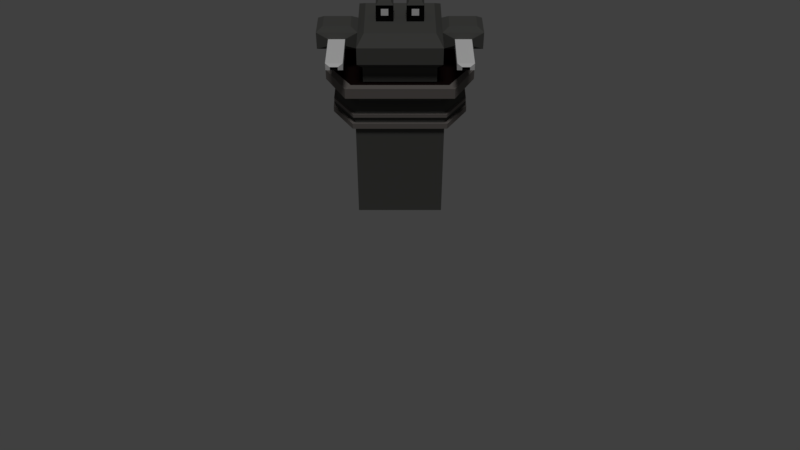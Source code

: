 # Source: Turret.blend  (saved by Blender 2.79.0; exported with 4.5.12 LTS)
import bpy
from mathutils import Matrix  # noqa: F401  (used for matrix-valued properties, if any)

bpy.ops.wm.read_factory_settings(use_empty=True)
scene = bpy.context.scene
scene.name = 'Scene'

# ---- collections
col_collection_1 = bpy.data.collections.new('Collection 1'); scene.collection.children.link(col_collection_1)

# ---- materials (node trees are filled in below, after node groups)
mat_turret = bpy.data.materials.new('Turret')
mat_turret.alpha_threshold = 0.0
mat_turret.use_transparent_shadow = False
mat_turret.diffuse_color = (0.08684, 0.08714, 0.08185, 1.0)
mat_turret.roughness = 0.5
mat_eye = bpy.data.materials.new('Eye')
mat_eye.alpha_threshold = 0.0
mat_eye.use_transparent_shadow = False
mat_eye.diffuse_color = (0.8276, 0.8276, 0.8276, 1.0)
mat_eye.roughness = 0.5
mat_outereye = bpy.data.materials.new('OuterEye')
mat_outereye.alpha_threshold = 0.0
mat_outereye.use_transparent_shadow = False
mat_outereye.diffuse_color = (0.003095, 0.003095, 0.003095, 1.0)
mat_outereye.roughness = 0.5
mat_barrel = bpy.data.materials.new('Barrel')
mat_barrel.alpha_threshold = 0.0
mat_barrel.use_transparent_shadow = False
mat_barrel.roughness = 0.5
mat_gun = bpy.data.materials.new('Gun')
mat_gun.alpha_threshold = 0.0
mat_gun.use_transparent_shadow = False
mat_gun.diffuse_color = (0.01002, 0.009447, 0.009877, 1.0)
mat_gun.roughness = 0.5
mat_turretbasewalkway = bpy.data.materials.new('TurretBaseWalkWay')
mat_turretbasewalkway.alpha_threshold = 0.0
mat_turretbasewalkway.use_transparent_shadow = False
mat_turretbasewalkway.diffuse_color = (0.008048, 0.003589, 0.003496, 1.0)
mat_turretbasewalkway.roughness = 0.5
mat_ring = bpy.data.materials.new('Ring')
mat_ring.alpha_threshold = 0.0
mat_ring.use_transparent_shadow = False
mat_ring.diffuse_color = (0.1734, 0.1569, 0.1479, 1.0)
mat_ring.roughness = 0.5

# ---- material node trees

# ---- world
world_world = bpy.data.worlds.new('World'); scene.world = world_world
world_world.color = (0.05088, 0.05088, 0.05088)
world_world.use_sun_shadow = False
world_world.sun_shadow_jitter_overblur = 0.0
world_world.cycles.sampling_method = 'MANUAL'

# ---- cameras
cam_camera = bpy.data.cameras.new('Camera')
cam_camera.clip_end = 100.0
cam_camera.lens = 35.0
cam_camera.sensor_width = 32.0
cam_camera.sensor_height = 18.0
cam_camera.display_size = 2.0
cam_camera.dof.focus_distance = 0.0
cam_camera.dof.aperture_fstop = 128.0
cam_camera.dof.aperture_blades = 6

# ---- lights
light_sun = bpy.data.lights.new('Sun', 'SUN')
light_sun.transmission_factor = 0.0
light_sun.angle = 0.1993
light_sun.energy = 1.0
light_sun.shadow_buffer_clip_start = 0.5
light_sun.shadow_soft_size = 0.1
light_sun.shadow_cascade_max_distance = 1000.0

# ---- meshes
me_cube_000 = bpy.data.meshes.new('Cube.000')
me_cube_000.from_pydata([(0.3751, 0.3751, 1.623), (0.3751, -0.3751, 1.623), (0.3751, 0.125, 1.623), (0.3751, -0.125, 1.623), (0.3751, 0.3751, 1.786), (0.3751, -0.3751, 1.786), (0.3751, 0.125, 1.786), (0.3751, -0.125, 1.786), (0.4269, 0.4786, 1.877), (0.4269, -0.1598, 1.877), (0.4269, -0.479, 1.877), (0.4269, 0.1594, 1.877), (0.4269, 0.4786, 2.059), (0.4269, -0.1598, 2.059), (0.4269, -0.479, 2.059), (0.4269, 0.1594, 2.059), (0.3557, 0.3263, 2.139), (0.3557, -0.1086, 2.139), (0.3557, -0.3261, 2.139), (0.3557, 0.1089, 2.139), (0.8411, 0.1594, 1.877), (0.8411, -0.1598, 1.877), (0.8411, 0.1594, 2.059), (0.8411, -0.1598, 2.059), (0.5489, -0.1966, 1.931), (0.5489, -0.1966, 2.005), (0.7191, -0.1966, 1.931), (0.7191, -0.1966, 2.005), (0.5489, -0.6718, 1.931), (0.5489, -0.6718, 2.005), (0.7191, -0.6718, 1.931), (0.7191, -0.6718, 2.005), (0.5959, -0.7086, 1.951), (0.5959, -0.7086, 1.985), (0.6721, -0.7086, 1.951), (0.6721, -0.7086, 1.985), (0.5959, -0.1957, 1.951), (0.5959, -0.1957, 1.985), (0.6721, -0.1957, 1.951), (0.6721, -0.1957, 1.985), (0.4942, 0.1075, 2.104), (0.4942, -0.108, 2.104), (0.7738, 0.1075, 2.104), (0.7738, -0.108, 2.104), (0.2409, 0.08039, 2.139), (0.2409, -0.07939, 2.139), (0.06582, 0.08523, 2.139), (0.06582, -0.07994, 2.139), (0.2409, 0.08039, 2.313), (0.2409, -0.07939, 2.313), (0.06582, 0.08523, 2.313), (0.06582, -0.07994, 2.313), (0.2172, 0.05906, 2.345), (0.2172, -0.05748, 2.345), (0.08951, 0.06259, 2.345), (0.08951, -0.05788, 2.345), (0.1165, -0.06386, 2.195), (0.1902, -0.06363, 2.195), (0.1165, -0.06386, 2.268), (0.1902, -0.06363, 2.268), (-0.3751, 0.3751, 1.623), (-0.3751, -0.3751, 1.623), (0.0, 0.3751, 1.623), (0.0, -0.3751, 1.623), (-0.3751, 0.125, 1.623), (-0.3751, -0.125, 1.623), (-0.3751, 0.3751, 1.786), (-0.3751, -0.3751, 1.786), (0.0, 0.3751, 1.786), (0.0, -0.3751, 1.786), (-0.3751, 0.125, 1.786), (-0.3751, -0.125, 1.786), (0.0, -0.1259, 1.786), (0.0, 0.1326, 1.786), (0.0, 0.4786, 1.877), (-0.4269, 0.4786, 1.877), (-0.4269, -0.1598, 1.877), (-0.4269, -0.479, 1.877), (0.0, -0.479, 1.877), (-0.4269, 0.1594, 1.877), (0.0, -0.1609, 1.877), (0.0, 0.169, 1.877), (0.0, 0.4786, 2.059), (-0.4269, 0.4786, 2.059), (-0.4269, -0.1598, 2.059), (-0.4269, -0.479, 2.059), (0.0, -0.479, 2.059), (-0.4269, 0.1594, 2.059), (0.0, -0.1609, 2.059), (0.0, 0.169, 2.059), (0.0, 0.3263, 2.139), (-0.3557, 0.3263, 2.139), (-0.3557, -0.1086, 2.139), (-0.3557, -0.3261, 2.139), (0.0, -0.3261, 2.139), (-0.3557, 0.1089, 2.139), (0.0, -0.1094, 2.139), (0.0, 0.1154, 2.139), (-0.8411, 0.1594, 1.877), (-0.8411, -0.1598, 1.877), (-0.8411, 0.1594, 2.059), (-0.8411, -0.1598, 2.059), (-0.5489, -0.1966, 1.931), (-0.5489, -0.1966, 2.005), (-0.7191, -0.1966, 1.931), (-0.7191, -0.1966, 2.005), (-0.5489, -0.6718, 1.931), (-0.5489, -0.6718, 2.005), (-0.7191, -0.6718, 1.931), (-0.7191, -0.6718, 2.005), (-0.5959, -0.7086, 1.951), (-0.5959, -0.7086, 1.985), (-0.6721, -0.7086, 1.951), (-0.6721, -0.7086, 1.985), (-0.5959, -0.1957, 1.951), (-0.5959, -0.1957, 1.985), (-0.6721, -0.1957, 1.951), (-0.6721, -0.1957, 1.985), (-0.4942, 0.1075, 2.104), (-0.4942, -0.108, 2.104), (-0.7738, 0.1075, 2.104), (-0.7738, -0.108, 2.104), (-0.2409, 0.08039, 2.139), (-0.2409, -0.07939, 2.139), (-0.06582, 0.08523, 2.139), (-0.06582, -0.07994, 2.139), (-0.2409, 0.08039, 2.313), (-0.2409, -0.07939, 2.313), (-0.06582, 0.08523, 2.313), (-0.06582, -0.07994, 2.313), (-0.2172, 0.05906, 2.345), (-0.2172, -0.05748, 2.345), (-0.08951, 0.06259, 2.345), (-0.08951, -0.05788, 2.345), (-0.1165, -0.06386, 2.195), (-0.1902, -0.06363, 2.195), (-0.1165, -0.06386, 2.268), (-0.1902, -0.06363, 2.268)], [], [(0, 2, 3, 1, 63, 62), (6, 4, 8, 11), (62, 68, 4, 0), (0, 4, 6, 2), (3, 7, 5, 1), (2, 6, 7, 3), (1, 5, 69, 63), (11, 8, 12, 15), (8, 74, 82, 12), (5, 7, 9, 10), (7, 6, 11, 9), (69, 5, 10, 78), (4, 68, 74, 8), (86, 14, 18, 94), (13, 15, 19, 17), (10, 9, 13, 14), (11, 15, 22, 20), (78, 10, 14, 86), (16, 90, 97, 19), (17, 96, 94, 18), (96, 17, 45, 47), (12, 82, 90, 16), (15, 12, 16, 19), (14, 13, 17, 18), (21, 20, 22, 23), (9, 11, 20, 21), (13, 23, 43, 41), (23, 13, 25, 27), (27, 25, 29, 31), (13, 9, 24, 25), (21, 23, 27, 26), (9, 21, 26, 24), (28, 30, 34, 32), (26, 27, 31, 30), (24, 26, 30, 28), (25, 24, 28, 29), (33, 32, 36, 37), (29, 28, 32, 33), (31, 29, 33, 35), (30, 31, 35, 34), (37, 36, 38, 39), (35, 33, 37, 39), (34, 35, 39, 38), (32, 34, 38, 36), (40, 41, 43, 42), (15, 13, 41, 40), (23, 22, 42, 43), (22, 15, 40, 42), (44, 46, 50, 48), (97, 96, 47, 46), (17, 19, 44, 45), (19, 97, 46, 44), (50, 51, 55, 54), (46, 47, 51, 50), (51, 47, 56, 58), (45, 44, 48, 49), (52, 54, 55, 53), (51, 49, 53, 55), (49, 48, 52, 53), (48, 50, 54, 52), (56, 57, 59, 58), (49, 51, 58, 59), (45, 49, 59, 57), (47, 45, 57, 56), (60, 62, 63, 61, 65, 64), (70, 79, 75, 66), (62, 60, 66, 68), (63, 62, 68, 73, 72, 69), (60, 64, 70, 66), (65, 61, 67, 71), (64, 65, 71, 70), (61, 63, 69, 67), (79, 87, 83, 75), (68, 74, 81, 73), (72, 80, 78, 69), (80, 88, 86, 78), (75, 83, 82, 74), (73, 81, 80, 72), (67, 77, 76, 71), (71, 76, 79, 70), (69, 78, 77, 67), (66, 75, 74, 68), (86, 94, 93, 85), (84, 92, 95, 87), (89, 97, 96, 88), (77, 85, 84, 76), (74, 82, 89, 81), (81, 89, 88, 80), (79, 98, 100, 87), (78, 86, 85, 77), (91, 95, 97, 90), (92, 93, 94, 96), (96, 125, 123, 92), (83, 91, 90, 82), (88, 96, 94, 86), (87, 95, 91, 83), (85, 93, 92, 84), (82, 90, 97, 89), (99, 101, 100, 98), (76, 99, 98, 79), (84, 119, 121, 101), (101, 105, 103, 84), (105, 109, 107, 103), (84, 103, 102, 76), (99, 104, 105, 101), (76, 102, 104, 99), (106, 110, 112, 108), (104, 108, 109, 105), (102, 106, 108, 104), (103, 107, 106, 102), (111, 115, 114, 110), (107, 111, 110, 106), (109, 113, 111, 107), (108, 112, 113, 109), (115, 117, 116, 114), (113, 117, 115, 111), (112, 116, 117, 113), (110, 114, 116, 112), (118, 120, 121, 119), (87, 118, 119, 84), (101, 121, 120, 100), (100, 120, 118, 87), (122, 126, 128, 124), (97, 124, 125, 96), (92, 123, 122, 95), (95, 122, 124, 97), (128, 132, 133, 129), (124, 128, 129, 125), (129, 136, 134, 125), (123, 127, 126, 122), (130, 131, 133, 132), (129, 133, 131, 127), (127, 131, 130, 126), (126, 130, 132, 128), (134, 136, 137, 135), (127, 137, 136, 129), (123, 135, 137, 127), (125, 134, 135, 123)])
me_cube_000.polygons.foreach_set('material_index', [0, 0, 0, 0, 0, 0, 0, 0, 0, 0, 0, 0, 0, 0, 0, 0, 0, 0, 0, 0, 0, 0, 0, 0, 0, 0, 0, 0, 3, 0, 0, 0, 3, 3, 3, 3, 4, 3, 3, 3, 0, 4, 4, 4, 0, 0, 0, 0, 0, 0, 0, 0, 0, 0, 2, 0, 0, 0, 0, 0, 1, 2, 2, 2, 0, 0, 0, 0, 0, 0, 0, 0, 0, 0, 0, 0, 0, 0, 0, 0, 0, 0, 0, 0, 0, 0, 0, 0, 0, 0, 0, 0, 0, 0, 0, 0, 0, 0, 0, 0, 0, 0, 3, 0, 0, 0, 3, 3, 3, 3, 4, 3, 3, 3, 0, 4, 4, 4, 0, 0, 0, 0, 0, 0, 0, 0, 0, 0, 2, 0, 0, 0, 0, 0, 1, 2, 2, 2])
me_cube_000.materials.append(mat_turret)
me_cube_000.materials.append(mat_eye)
me_cube_000.materials.append(mat_outereye)
me_cube_000.materials.append(mat_barrel)
me_cube_000.materials.append(mat_gun)
me_cube_000.use_remesh_preserve_volume = False
me_cube_000.use_remesh_preserve_attributes = False
me_cube_000.use_mirror_vertex_groups = False
me_cube_000.update()
me_cube_001 = bpy.data.meshes.new('Cube.001')
me_cube_001.from_pydata([(0.4608, -0.4564, 0.008641), (0.4165, -0.3978, 1.009), (0.4608, 0.4564, 0.008641), (0.4165, 0.3978, 1.009), (0.4608, 0.4564, 1.133), (0.4608, -0.4564, 1.133), (0.4165, 0.3978, 0.04555), (0.4165, -0.3978, 0.04555), (0.4608, 0.4564, 1.186), (0.4608, -0.4564, 1.186), (0.4165, 0.3978, 1.186), (0.4165, -0.3978, 1.186), (0.4896, 0.4947, 1.133), (0.4896, -0.4947, 1.133), (0.4896, 0.4947, 1.194), (0.4896, -0.4947, 1.194), (0.4608, 0.4564, 1.261), (0.4608, -0.4564, 1.261), (0.4165, 0.3978, 1.261), (0.4165, -0.3978, 1.261), (0.4608, 0.4564, 1.297), (0.4608, -0.4564, 1.297), (0.4165, 0.3978, 1.297), (0.4165, -0.3978, 1.297), (0.4801, 0.482, 1.261), (0.4801, -0.482, 1.261), (0.4801, 0.482, 1.298), (0.4801, -0.482, 1.298), (0.4389, 0.4274, 1.352), (0.4389, -0.4274, 1.352), (0.3974, 0.3724, 1.352), (0.3974, -0.3724, 1.352), (0.4128, 0.3929, 1.407), (0.4128, -0.3929, 1.407), (0.3748, 0.3424, 1.407), (0.3748, -0.3424, 1.407), (0.4128, 0.3929, 1.547), (0.4128, -0.3929, 1.547), (0.3748, 0.3424, 1.611), (0.3748, -0.3424, 1.611), (0.5493, 0.5738, 1.547), (0.5493, -0.5738, 1.547), (0.4937, 0.5001, 1.611), (0.4937, -0.5001, 1.611), (0.5493, 0.5738, 1.66), (0.5493, -0.5738, 1.66), (0.4937, 0.5001, 1.66), (0.4937, -0.5001, 1.66), (0.4608, -0.1521, 0.008641), (0.4608, 0.1521, 0.008641), (0.4608, 0.1521, 1.133), (0.4608, -0.1521, 1.133), (0.4165, 0.1326, 1.009), (0.4165, -0.1326, 1.009), (0.4165, 0.1326, 0.04555), (0.4165, -0.1326, 0.04555), (0.6754, 0.1521, 1.186), (0.6754, -0.1521, 1.186), (0.4165, 0.1326, 1.186), (0.4165, -0.1326, 1.186), (0.7042, 0.1649, 1.133), (0.7042, -0.1649, 1.133), (0.7042, 0.1649, 1.194), (0.7042, -0.1649, 1.194), (0.6754, 0.1521, 1.261), (0.6754, -0.1521, 1.261), (0.4165, 0.1326, 1.261), (0.4165, -0.1326, 1.261), (0.6754, 0.1521, 1.297), (0.6754, -0.1521, 1.297), (0.4165, 0.1326, 1.297), (0.4165, -0.1326, 1.297), (0.6947, 0.1607, 1.261), (0.6947, -0.1607, 1.261), (0.6947, 0.1607, 1.298), (0.6947, -0.1607, 1.298), (0.6535, 0.1425, 1.352), (0.6535, -0.1425, 1.352), (0.3974, 0.1241, 1.352), (0.3974, -0.1241, 1.352), (0.6275, 0.131, 1.407), (0.6275, -0.131, 1.407), (0.3748, 0.1141, 1.407), (0.3748, -0.1141, 1.407), (0.6275, 0.131, 1.547), (0.6275, -0.131, 1.547), (0.3748, 0.1141, 1.611), (0.3748, -0.1141, 1.611), (0.7639, 0.1913, 1.547), (0.7639, -0.1913, 1.547), (0.7083, 0.1667, 1.611), (0.7083, -0.1667, 1.611), (0.7639, 0.1913, 1.66), (0.7639, -0.1913, 1.66), (0.7083, 0.1667, 1.66), (0.7083, -0.1667, 1.66), (-0.4608, -0.4564, 0.008641), (-0.4165, -0.3978, 1.009), (-0.4608, 0.4564, 0.008641), (-0.4165, 0.3978, 1.009), (-0.4608, 0.4564, 1.133), (-0.4608, -0.4564, 1.133), (-0.4165, 0.3978, 0.04555), (-0.4165, -0.3978, 0.04555), (-0.4608, 0.4564, 1.186), (-0.4608, -0.4564, 1.186), (-0.4165, 0.3978, 1.186), (-0.4165, -0.3978, 1.186), (-0.4896, 0.4947, 1.133), (-0.4896, -0.4947, 1.133), (-0.4896, 0.4947, 1.194), (-0.4896, -0.4947, 1.194), (-0.4608, 0.4564, 1.261), (-0.4608, -0.4564, 1.261), (-0.4165, 0.3978, 1.261), (-0.4165, -0.3978, 1.261), (-0.4608, 0.4564, 1.297), (-0.4608, -0.4564, 1.297), (-0.4165, 0.3978, 1.297), (-0.4165, -0.3978, 1.297), (-0.4801, 0.482, 1.261), (-0.4801, -0.482, 1.261), (-0.4801, 0.482, 1.298), (-0.4801, -0.482, 1.298), (-0.4389, 0.4274, 1.352), (-0.4389, -0.4274, 1.352), (-0.3974, 0.3724, 1.352), (-0.3974, -0.3724, 1.352), (-0.4128, 0.3929, 1.407), (-0.4128, -0.3929, 1.407), (-0.3748, 0.3424, 1.407), (-0.3748, -0.3424, 1.407), (-0.4128, 0.3929, 1.547), (-0.4128, -0.3929, 1.547), (-0.3748, 0.3424, 1.611), (-0.3748, -0.3424, 1.611), (-0.5493, 0.5738, 1.547), (-0.5493, -0.5738, 1.547), (-0.4937, 0.5001, 1.611), (-0.4937, -0.5001, 1.611), (-0.5493, 0.5738, 1.66), (-0.5493, -0.5738, 1.66), (-0.4937, 0.5001, 1.66), (-0.4937, -0.5001, 1.66), (0.0, 0.4564, 0.008641), (0.0, 0.4564, 1.133), (0.0, -0.4564, 0.008641), (0.0, -0.4564, 1.133), (0.0, 0.3978, 1.009), (0.0, -0.3978, 1.009), (0.0, 0.3978, 0.04555), (0.0, -0.3978, 0.04555), (0.0, 0.4564, 1.186), (0.0, -0.4564, 1.186), (0.0, 0.3978, 1.186), (0.0, -0.3978, 1.186), (0.0, 0.4947, 1.133), (0.0, -0.4947, 1.133), (0.0, 0.4947, 1.194), (0.0, -0.4947, 1.194), (0.0, 0.4564, 1.261), (0.0, -0.4564, 1.261), (0.0, 0.3978, 1.261), (0.0, -0.3978, 1.261), (0.0, 0.4564, 1.297), (0.0, -0.4564, 1.297), (0.0, 0.3978, 1.297), (0.0, -0.3978, 1.297), (0.0, 0.482, 1.261), (0.0, -0.482, 1.261), (0.0, 0.482, 1.298), (0.0, -0.482, 1.298), (0.0, 0.4274, 1.352), (0.0, -0.4274, 1.352), (0.0, 0.3724, 1.352), (0.0, -0.3724, 1.352), (0.0, 0.3929, 1.407), (0.0, -0.3929, 1.407), (0.0, 0.3424, 1.407), (0.0, -0.3424, 1.407), (0.0, 0.3929, 1.547), (0.0, -0.3929, 1.547), (0.0, 0.3424, 1.611), (0.0, -0.3424, 1.611), (0.0, 0.5738, 1.547), (0.0, -0.5738, 1.547), (0.0, 0.5001, 1.611), (0.0, -0.5001, 1.611), (0.0, 0.5738, 1.66), (0.0, -0.5738, 1.66), (0.0, 0.5001, 1.66), (0.0, -0.5001, 1.66), (-0.4608, -0.1521, 0.008641), (-0.4608, 0.1521, 0.008641), (-0.4608, 0.1521, 1.133), (-0.4608, -0.1521, 1.133), (-0.4165, 0.1326, 1.009), (-0.4165, -0.1326, 1.009), (-0.4165, 0.1326, 0.04555), (-0.4165, -0.1326, 0.04555), (-0.6754, 0.1521, 1.186), (-0.6754, -0.1521, 1.186), (-0.4165, 0.1326, 1.186), (-0.4165, -0.1326, 1.186), (-0.7042, 0.1649, 1.133), (-0.7042, -0.1649, 1.133), (-0.7042, 0.1649, 1.194), (-0.7042, -0.1649, 1.194), (-0.6754, 0.1521, 1.261), (-0.6754, -0.1521, 1.261), (-0.4165, 0.1326, 1.261), (-0.4165, -0.1326, 1.261), (-0.6754, 0.1521, 1.297), (-0.6754, -0.1521, 1.297), (-0.4165, 0.1326, 1.297), (-0.4165, -0.1326, 1.297), (-0.6947, 0.1607, 1.261), (-0.6947, -0.1607, 1.261), (-0.6947, 0.1607, 1.298), (-0.6947, -0.1607, 1.298), (-0.6535, 0.1425, 1.352), (-0.6535, -0.1425, 1.352), (-0.3974, 0.1241, 1.352), (-0.3974, -0.1241, 1.352), (-0.6275, 0.131, 1.407), (-0.6275, -0.131, 1.407), (-0.3748, 0.1141, 1.407), (-0.3748, -0.1141, 1.407), (-0.6275, 0.131, 1.547), (-0.6275, -0.131, 1.547), (-0.3748, 0.1141, 1.611), (-0.3748, -0.1141, 1.611), (-0.7639, 0.1913, 1.547), (-0.7639, -0.1913, 1.547), (-0.7083, 0.1667, 1.611), (-0.7083, -0.1667, 1.611), (-0.7639, 0.1913, 1.66), (-0.7639, -0.1913, 1.66), (-0.7083, 0.1667, 1.66), (-0.7083, -0.1667, 1.66), (0.0, 0.1326, 0.04555), (0.0, -0.1326, 0.04555), (0.0, 0.1521, 0.008641), (0.0, -0.1521, 0.008641)], [], [(144, 145, 4, 2), (48, 51, 5, 0), (243, 48, 0, 146), (152, 8, 14, 158), (147, 5, 13, 157), (148, 3, 10, 154), (52, 3, 6, 54), (149, 1, 7, 151), (153, 9, 17, 161), (154, 10, 18, 162), (53, 1, 11, 59), (157, 13, 15, 159), (60, 12, 14, 62), (57, 9, 15, 63), (50, 4, 12, 60), (64, 16, 24, 72), (67, 19, 23, 71), (59, 11, 19, 67), (56, 8, 16, 64), (71, 23, 31, 79), (165, 21, 29, 173), (162, 18, 22, 166), (164, 20, 26, 170), (72, 24, 26, 74), (169, 25, 27, 171), (69, 21, 27, 75), (161, 17, 25, 169), (76, 28, 32, 80), (68, 20, 28, 76), (166, 22, 30, 174), (80, 32, 36, 84), (83, 35, 39, 87), (174, 30, 34, 178), (173, 29, 33, 177), (79, 31, 35, 83), (87, 39, 43, 91), (181, 37, 41, 185), (182, 38, 42, 186), (178, 34, 38, 182), (177, 33, 37, 181), (185, 41, 45, 189), (186, 42, 46, 190), (84, 36, 40, 88), (190, 46, 44, 188), (95, 47, 45, 93), (91, 43, 47, 95), (88, 40, 44, 92), (40, 184, 188, 44), (47, 191, 189, 45), (39, 183, 187, 43), (43, 187, 191, 47), (32, 176, 180, 36), (35, 179, 183, 39), (36, 180, 184, 40), (28, 172, 176, 32), (23, 167, 175, 31), (31, 175, 179, 35), (16, 160, 168, 24), (24, 168, 170, 26), (21, 165, 171, 27), (19, 163, 167, 23), (20, 164, 172, 28), (4, 145, 156, 12), (12, 156, 158, 14), (1, 149, 155, 11), (11, 155, 163, 19), (8, 152, 160, 16), (55, 241, 151, 7), (9, 153, 159, 15), (3, 148, 150, 6), (0, 5, 147, 146), (6, 150, 240, 54), (54, 240, 241, 55), (41, 89, 93, 45), (89, 88, 92, 93), (42, 90, 94, 46), (90, 91, 95, 94), (46, 94, 92, 44), (94, 95, 93, 92), (37, 85, 89, 41), (85, 84, 88, 89), (38, 86, 90, 42), (86, 87, 91, 90), (30, 78, 82, 34), (78, 79, 83, 82), (34, 82, 86, 38), (82, 83, 87, 86), (33, 81, 85, 37), (81, 80, 84, 85), (21, 69, 77, 29), (69, 68, 76, 77), (29, 77, 81, 33), (77, 76, 80, 81), (20, 68, 74, 26), (68, 69, 75, 74), (25, 73, 75, 27), (73, 72, 74, 75), (22, 70, 78, 30), (70, 71, 79, 78), (9, 57, 65, 17), (57, 56, 64, 65), (10, 58, 66, 18), (58, 59, 67, 66), (18, 66, 70, 22), (66, 67, 71, 70), (17, 65, 73, 25), (65, 64, 72, 73), (5, 51, 61, 13), (51, 50, 60, 61), (8, 56, 62, 14), (56, 57, 63, 62), (13, 61, 63, 15), (61, 60, 62, 63), (3, 52, 58, 10), (52, 53, 59, 58), (1, 53, 55, 7), (53, 52, 54, 55), (144, 2, 49, 242), (242, 49, 48, 243), (2, 4, 50, 49), (49, 50, 51, 48), (144, 98, 100, 145), (192, 96, 101, 195), (243, 146, 96, 192), (152, 158, 110, 104), (147, 157, 109, 101), (148, 154, 106, 99), (196, 198, 102, 99), (149, 151, 103, 97), (153, 161, 113, 105), (154, 162, 114, 106), (197, 203, 107, 97), (157, 159, 111, 109), (204, 206, 110, 108), (201, 207, 111, 105), (194, 204, 108, 100), (208, 216, 120, 112), (211, 215, 119, 115), (203, 211, 115, 107), (200, 208, 112, 104), (215, 223, 127, 119), (165, 173, 125, 117), (162, 166, 118, 114), (164, 170, 122, 116), (216, 218, 122, 120), (169, 171, 123, 121), (213, 219, 123, 117), (161, 169, 121, 113), (220, 224, 128, 124), (212, 220, 124, 116), (166, 174, 126, 118), (224, 228, 132, 128), (227, 231, 135, 131), (174, 178, 130, 126), (173, 177, 129, 125), (223, 227, 131, 127), (231, 235, 139, 135), (181, 185, 137, 133), (182, 186, 138, 134), (178, 182, 134, 130), (177, 181, 133, 129), (185, 189, 141, 137), (186, 190, 142, 138), (228, 232, 136, 132), (190, 188, 140, 142), (239, 237, 141, 143), (235, 239, 143, 139), (232, 236, 140, 136), (136, 140, 188, 184), (143, 141, 189, 191), (135, 139, 187, 183), (139, 143, 191, 187), (128, 132, 180, 176), (131, 135, 183, 179), (132, 136, 184, 180), (124, 128, 176, 172), (119, 127, 175, 167), (127, 131, 179, 175), (112, 120, 168, 160), (120, 122, 170, 168), (117, 123, 171, 165), (115, 119, 167, 163), (116, 124, 172, 164), (100, 108, 156, 145), (108, 110, 158, 156), (97, 107, 155, 149), (107, 115, 163, 155), (104, 112, 160, 152), (199, 103, 151, 241), (105, 111, 159, 153), (99, 102, 150, 148), (96, 146, 147, 101), (102, 198, 240, 150), (198, 199, 241, 240), (137, 141, 237, 233), (233, 237, 236, 232), (138, 142, 238, 234), (234, 238, 239, 235), (142, 140, 236, 238), (238, 236, 237, 239), (133, 137, 233, 229), (229, 233, 232, 228), (134, 138, 234, 230), (230, 234, 235, 231), (126, 130, 226, 222), (222, 226, 227, 223), (130, 134, 230, 226), (226, 230, 231, 227), (129, 133, 229, 225), (225, 229, 228, 224), (117, 125, 221, 213), (213, 221, 220, 212), (125, 129, 225, 221), (221, 225, 224, 220), (116, 122, 218, 212), (212, 218, 219, 213), (121, 123, 219, 217), (217, 219, 218, 216), (118, 126, 222, 214), (214, 222, 223, 215), (105, 113, 209, 201), (201, 209, 208, 200), (106, 114, 210, 202), (202, 210, 211, 203), (114, 118, 214, 210), (210, 214, 215, 211), (113, 121, 217, 209), (209, 217, 216, 208), (101, 109, 205, 195), (195, 205, 204, 194), (104, 110, 206, 200), (200, 206, 207, 201), (109, 111, 207, 205), (205, 207, 206, 204), (99, 106, 202, 196), (196, 202, 203, 197), (97, 103, 199, 197), (197, 199, 198, 196), (144, 242, 193, 98), (242, 243, 192, 193), (98, 193, 194, 100), (193, 192, 195, 194)])
me_cube_001.polygons.foreach_set('material_index', [0, 0, 0, 2, 2, 0, 0, 0, 0, 0, 0, 2, 2, 2, 2, 2, 0, 0, 0, 0, 0, 0, 2, 2, 2, 2, 2, 0, 0, 0, 0, 0, 0, 0, 0, 1, 2, 1, 0, 0, 2, 0, 2, 2, 2, 0, 2, 2, 2, 1, 0, 0, 0, 2, 0, 0, 0, 2, 2, 2, 0, 0, 2, 2, 0, 0, 0, 0, 2, 0, 0, 0, 0, 2, 2, 0, 0, 2, 2, 2, 2, 1, 1, 0, 0, 0, 0, 0, 0, 0, 0, 0, 0, 2, 2, 2, 2, 0, 0, 0, 0, 0, 0, 0, 0, 2, 2, 2, 2, 2, 2, 2, 2, 0, 0, 0, 0, 0, 0, 0, 0, 0, 0, 0, 2, 2, 0, 0, 0, 0, 0, 0, 2, 2, 2, 2, 2, 0, 0, 0, 0, 0, 0, 2, 2, 2, 2, 2, 0, 0, 0, 0, 0, 0, 0, 0, 1, 2, 1, 0, 0, 2, 0, 2, 2, 2, 0, 2, 2, 2, 1, 0, 0, 0, 2, 0, 0, 0, 2, 2, 2, 0, 0, 2, 2, 0, 0, 0, 0, 2, 0, 0, 0, 0, 2, 2, 0, 0, 2, 2, 2, 2, 1, 1, 0, 0, 0, 0, 0, 0, 0, 0, 0, 0, 2, 2, 2, 2, 0, 0, 0, 0, 0, 0, 0, 0, 2, 2, 2, 2, 2, 2, 2, 2, 0, 0, 0, 0, 0, 0, 0, 0])
me_cube_001.materials.append(mat_turret)
me_cube_001.materials.append(mat_turretbasewalkway)
me_cube_001.materials.append(mat_ring)
me_cube_001.use_remesh_preserve_volume = False
me_cube_001.use_remesh_preserve_attributes = False
me_cube_001.use_mirror_vertex_groups = False
me_cube_001.update()

# ---- objects
ob_turret = bpy.data.objects.new('Turret', me_cube_000)
ob_turretbase = bpy.data.objects.new('TurretBase', me_cube_001)
ob_camera = bpy.data.objects.new('Camera', cam_camera)
ob_sun = bpy.data.objects.new('Sun', light_sun)

# ---- transforms, parenting, visibility, modifiers, constraints
ob_turret.location = (0.0, 0.0, 0.0)
ob_turret.lineart.crease_threshold = 0.0
ob_turretbase.parent = ob_turret
ob_turretbase.location = (0.0, 0.0, 0.0)
ob_turretbase.lineart.crease_threshold = 0.0
ob_camera.location = (-8.078e-07, -8.058, 6.262)
ob_camera.rotation_euler = (0.8653, -0.0, 0.0)
ob_camera.lineart.crease_threshold = 0.0
ob_sun.location = (-2.797, -4.689, 9.616)
ob_sun.rotation_euler = (0.4217, 9.088e-17, 1.945e-17)
ob_sun.lineart.crease_threshold = 0.0

# ---- collection membership
col_collection_1.objects.link(ob_turret)
col_collection_1.objects.link(ob_turretbase)
col_collection_1.objects.link(ob_camera)
col_collection_1.objects.link(ob_sun)

# ---- scene / render settings (as saved in the file)
scene.camera = ob_camera
scene.frame_start = 1; scene.frame_end = 250; scene.frame_set(1)
scene.render.engine = 'BLENDER_EEVEE_NEXT'
scene.render.resolution_percentage = 50
scene.render.dither_intensity = 0.0
scene.cycles.use_denoising = False
scene.cycles.samples = 128
scene.cycles.sampling_pattern = 'TABULATED_SOBOL'
scene.cycles.use_adaptive_sampling = False
scene.cycles.use_light_tree = False
scene.cycles.blur_glossy = 0.0
scene.cycles.sample_clamp_indirect = 0.0
scene.view_settings.view_transform = 'Standard'
bpy.context.view_layer.update()
